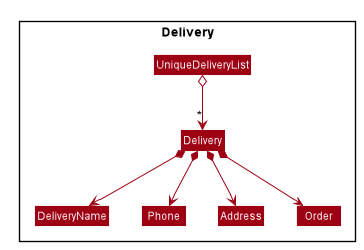

The diagram above was rendered by PlantUML. Its source (embedded in the PNG):
@startuml








skinparam BackgroundColor #FFFFFFF

skinparam Shadowing false

skinparam Class {
    FontColor #FFFFFF
    BorderThickness 1
    BorderColor #FFFFFF
    StereotypeFontColor #FFFFFF
    FontName Arial
}

skinparam Actor {
    BorderColor #000000
    Color #000000
    FontName Arial
}

skinparam Sequence {
    MessageAlign center
    BoxFontSize 15
    BoxPadding 0
    BoxFontColor #FFFFFF
    FontName Arial
}

skinparam Participant {
    FontColor #FFFFFFF
    Padding 20
}

skinparam MinClassWidth 50
skinparam ParticipantPadding 10
skinparam Shadowing false
skinparam DefaultTextAlignment center
skinparam packageStyle Rectangle

hide footbox
hide members
hide circle
skinparam arrowThickness 1.1
skinparam arrowColor #9D0012
skinparam classBackgroundColor #9D0012

Package Delivery {
Class Delivery
Class DeliveryName
Class Phone
Class Address
Class Order
Class UniqueDeliveryList
}

UniqueDeliveryList o--> "*" Delivery
Delivery *--> DeliveryName
Delivery *--> Phone
Delivery *--> Address
Delivery *--> Order
@enduml